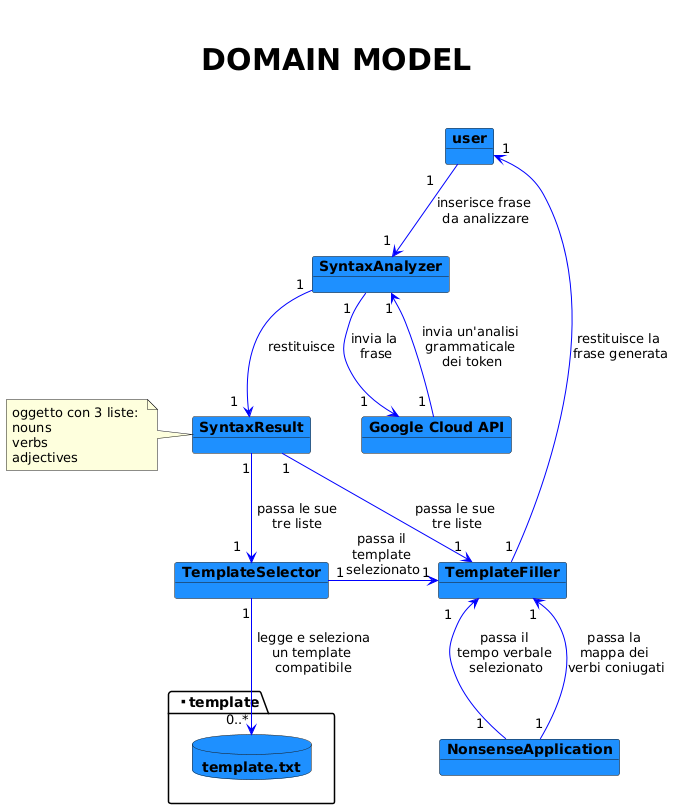

The diagram above was rendered by PlantUML. Its source (embedded in the PNG):
@startuml
allowmixing

title \n\n<font color = black><size:30> DOMAIN MODEL\n\n

object "**user**" #dodgerblue
object "**SyntaxAnalyzer**" #dodgerblue
object "**Google Cloud API**" #dodgerblue
object "**SyntaxResult**" #dodgerblue
object "**TemplateSelector**" #dodgerblue
object "**NonsenseApplication**" #dodgerblue
together {
object "**TemplateFiller**" #dodgerblue
database "**template.txt**" #dodgerblue
}

"**user**" "1    " --[#blue]> "1 " "**SyntaxAnalyzer**" : "inserisce frase \nda analizzare"
"**SyntaxAnalyzer**" "1  " --[#blue]> "1    " "**Google Cloud API**" : "invia la \nfrase"
"**SyntaxAnalyzer**" "1" <-[#blue]- "1 " "**Google Cloud API**" : "invia un'analisi \ngrammaticale \ndei token"
"**SyntaxAnalyzer**" "1" --[#blue]> "1  " "**SyntaxResult**" : restituisce
note left of "**SyntaxResult**" : oggetto con 3 liste: \nnouns \nverbs \nadjectives
"**TemplateSelector**" "1" --[#blue]> "0..*" "**template.txt**" : " legge e seleziona \nun template \ncompatibile"
"**TemplateSelector**" "1" --[#blue]> "1" "**TemplateFiller**" : "passa il \ntemplate \nselezionato"
"**SyntaxResult**" "1" --[#blue]> "1  " "**TemplateSelector**" : " passa le sue \ntre liste"
"**SyntaxResult**" "1" --[#blue]> "1" "**TemplateFiller**" : "passa le sue \ntre liste"
"**TemplateFiller**" "1    " <-[#blue]- "1   " "**NonsenseApplication**" : "passa il \ntempo verbale \nselezionato"
"**TemplateFiller**" "1 " <-[#blue]- "1" "**NonsenseApplication**" : "passa la \nmappa dei \nverbi coniugati"
"**TemplateFiller**" "1" --[#blue]> "1" "**user**" : "restituisce la \nfrase generata"
@enduml